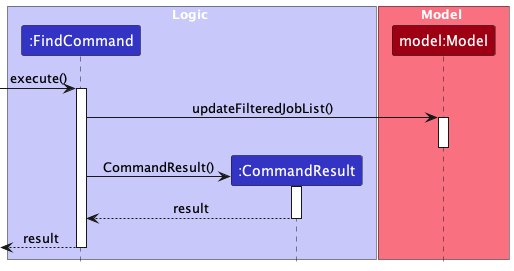

The diagram above was rendered by PlantUML. Its source (embedded in the PNG):
@startuml
!include ../style.puml
skinparam ArrowFontStyle plain

box Logic LOGIC_COLOR_T1
Participant ":FindCommand" as fc LOGIC_COLOR
Participant ":CommandResult" as cr LOGIC_COLOR
end box
box Model MODEL_COLOR_T1
Participant "model:Model" as m MODEL_COLOR
end box

[-> fc ++: execute()
fc -> m ++: updateFilteredJobList()
deactivate m
create cr
fc -> cr ++: CommandResult()
cr --> fc --: result
fc -->[ --: result
@enduml